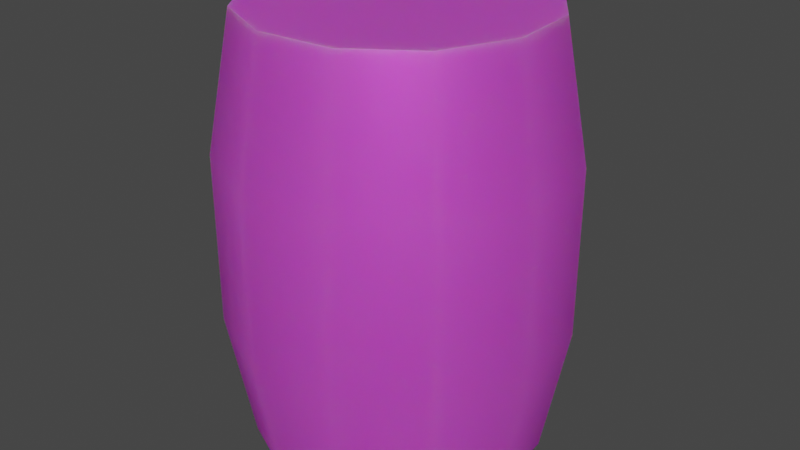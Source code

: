 # Source: barrel.blend  (saved by Blender 3.3.6; exported with 4.5.12 LTS)
import bpy
from mathutils import Matrix  # noqa: F401  (used for matrix-valued properties, if any)

bpy.ops.wm.read_factory_settings(use_empty=True)
scene = bpy.context.scene
scene.name = 'Scene'

# ---- collections
col_collection = bpy.data.collections.new('Collection'); scene.collection.children.link(col_collection)

# ---- images (referenced by path relative to the original .blend; pixels are not part of the script)
import os
ASSET_DIR = os.environ.get("B2B_ASSET_DIR", "")  # directory of the original .blend (textures are referenced by path, not embedded)
HERE = os.path.dirname(os.path.abspath(__file__))  # packed textures are extracted next to this script under _unpacked/

def load_image(name, relpath, width, height, colorspace="sRGB"):
    """Load a texture the original file referenced (path relative to the .blend, or extracted next to this script)."""
    p = next((c for c in (os.path.join(HERE, relpath), os.path.join(ASSET_DIR, relpath)) if relpath and os.path.exists(c)), "")
    if p:
        img = bpy.data.images.load(p, check_existing=True)
        img.name = name
    else:  # same state as the original file: an image datablock whose file is absent (Cycles renders it pink)
        img = bpy.data.images.new(name, width, height)
        img.source = "FILE"
        img.filepath = "//" + (relpath or name)
    img.colorspace_settings.name = colorspace
    return img
img_celt_prop_1_png = load_image('celt_prop_1.png', 'celt_prop_1.png', 1024, 1024, 'sRGB')

# ---- materials (node trees are filled in below, after node groups)
mat_brit_struct_002_004 = bpy.data.materials.new('BRIT_STRUCT_002.004')
mat_brit_struct_002_004.use_transparent_shadow = False
mat_brit_struct_002_004.diffuse_color = (0.64, 0.64, 0.64, 1.0)
mat_brit_struct_002_004.metallic = 0.5

# ---- material node trees
mat_brit_struct_002_004.use_nodes = True; mat_brit_struct_002_004.node_tree.nodes.clear()
_N = mat_brit_struct_002_004.node_tree.nodes; _L = mat_brit_struct_002_004.node_tree.links
n0 = _N.new('ShaderNodeBsdfPrincipled'); n0.name = 'Principled BSDF'; n0.location = (0, 300)
n0.distribution = 'GGX'
n0.subsurface_method = 'RANDOM_WALK_SKIN'
n0.inputs[1].default_value = 0.5
n0.inputs[3].default_value = 1.45
n0.inputs[8].default_value = 1.0
n0.inputs[10].default_value = 0.1368
n0.inputs[13].default_value = 0.0
n0.inputs[27].default_value = (0.0, 0.0, 0.0, 1.0)
n0.inputs[28].default_value = 1.0
n1 = _N.new('ShaderNodeOutputMaterial'); n1.name = 'Material Output'; n1.location = (300, 300)
n2 = _N.new('ShaderNodeTexImage'); n2.name = 'Image Texture'; n2.location = (-290, 280)
n2.image = img_celt_prop_1_png
n3 = _N.new('ShaderNodeMix'); n3.name = 'Mix'; n3.location = (-170, 180)
n3.data_type = 'RGBA'
n3.inputs[0].default_value = 0.1368
n3.inputs[7].default_value = (0.8, 0.8, 0.8, 1.0)
_L.new(n0.outputs[0], n1.inputs[0])
_L.new(n2.outputs[0], n3.inputs[6])
_L.new(n3.outputs[2], n0.inputs[0])
n1.is_active_output = True

# ---- world
world_world = bpy.data.worlds.new('World'); scene.world = world_world
world_world.use_nodes = True; world_world.node_tree.nodes.clear()
_N = world_world.node_tree.nodes; _L = world_world.node_tree.links
n0 = _N.new('ShaderNodeOutputWorld'); n0.name = 'World Output'; n0.location = (300, 300)
n1 = _N.new('ShaderNodeBackground'); n1.name = 'Background'; n1.location = (10, 300)
n1.inputs[0].default_value = (0.05088, 0.05088, 0.05088, 1.0)
_L.new(n1.outputs[0], n0.inputs[0])
n0.is_active_output = True
world_world.color = (0.05088, 0.05088, 0.05088)
world_world.use_sun_shadow = False
world_world.sun_shadow_jitter_overblur = 0.0

# ---- meshes
me_cube_007 = bpy.data.meshes.new('Cube.007')
me_cube_007.from_pydata([(0.5605, 0.6621, 0.6438), (0.5605, 0.6621, 1.506), (0.1543, 0.8537, 0.6438), (0.1543, 0.8537, 1.506), (-0.2932, 0.8165, 0.6438), (-0.2932, 0.8165, 1.506), (-0.6621, 0.5605, 0.6438), (-0.6621, 0.5605, 1.506), (-0.8537, 0.1543, 0.6438), (-0.8537, 0.1543, 1.506), (-0.8164, -0.2932, 0.6438), (-0.8164, -0.2932, 1.506), (-0.5605, -0.6621, 0.6438), (-0.5605, -0.6621, 1.506), (-0.1543, -0.8537, 0.6438), (-0.1543, -0.8537, 1.506), (0.2932, -0.8165, 0.6438), (0.2932, -0.8165, 1.506), (0.6621, -0.5605, 0.6438), (0.6621, -0.5605, 1.506), (0.8537, -0.1543, 0.6438), (0.8537, -0.1543, 1.506), (0.8165, 0.2932, 1.506), (0.8165, 0.2932, 0.6438), (0.4796, 0.5666, 2.182), (0.4796, 0.5666, -0.03203), (0.132, 0.7304, 2.182), (0.132, 0.7304, -0.03203), (-0.2509, 0.6986, 2.182), (-0.2509, 0.6986, -0.03203), (-0.5665, 0.4796, 2.182), (-0.5665, 0.4796, -0.03203), (-0.7304, 0.132, 2.182), (-0.7304, 0.132, -0.03203), (-0.6986, -0.2509, 2.182), (-0.6986, -0.2509, -0.03203), (-0.4796, -0.5665, 2.182), (-0.4796, -0.5665, -0.03203), (-0.132, -0.7304, 2.182), (-0.132, -0.7304, -0.03203), (0.2509, -0.6986, 2.182), (0.2509, -0.6986, -0.03203), (0.5665, -0.4796, 2.182), (0.5665, -0.4796, -0.03203), (0.7304, -0.132, 2.182), (0.7304, -0.132, -0.03203), (0.6986, 0.2509, 2.182), (0.6986, 0.2509, -0.03203), (0.4796, 0.5666, 2.182), (0.132, 0.7304, 2.182), (-0.2509, 0.6986, 2.182), (-0.5665, 0.4796, 2.182), (-0.7304, 0.132, 2.182), (-0.6986, -0.2509, 2.182), (-0.4796, -0.5665, 2.182), (-0.132, -0.7304, 2.182), (0.2509, -0.6986, 2.182), (0.5665, -0.4796, 2.182), (0.7304, -0.132, 2.182), (0.6986, 0.2509, 2.182)], [], [(23, 22, 21), (45, 20, 18), (18, 16, 41), (16, 14, 39), (47, 23, 20), (21, 19, 18), (17, 15, 14), (19, 17, 16), (13, 11, 10), (35, 10, 8), (8, 6, 31), (6, 4, 29), (12, 10, 35), (14, 12, 37), (11, 9, 8), (7, 5, 4), (9, 7, 6), (15, 13, 12), (1, 22, 23), (2, 0, 25), (3, 26, 24), (0, 23, 47), (29, 4, 2), (3, 1, 0), (24, 46, 22), (5, 3, 2), (32, 30, 7), (15, 38, 36), (19, 42, 40), (46, 44, 21), (34, 32, 9), (7, 30, 28), (13, 36, 34), (44, 42, 19), (17, 40, 38), (28, 26, 3), (20, 23, 21), (43, 45, 18), (43, 18, 41), (41, 16, 39), (45, 47, 20), (20, 21, 18), (16, 17, 14), (18, 19, 16), (12, 13, 10), (33, 35, 8), (33, 8, 31), (31, 6, 29), (37, 12, 35), (39, 14, 37), (10, 11, 8), (6, 7, 4), (8, 9, 6), (14, 15, 12), (0, 1, 23), (27, 2, 25), (1, 3, 24), (25, 0, 47), (27, 29, 2), (2, 3, 0), (1, 24, 22), (4, 5, 2), (9, 32, 7), (13, 15, 36), (17, 19, 40), (22, 46, 21), (11, 34, 9), (5, 7, 28), (11, 13, 34), (21, 44, 19), (15, 17, 38), (5, 28, 3), (49, 56, 57), (57, 58, 59), (59, 48, 49), (49, 50, 56), (51, 52, 50), (53, 54, 55), (55, 56, 53), (57, 59, 49), (50, 52, 56), (53, 56, 52)])
me_cube_007.polygons.foreach_set('use_smooth', [1, 1, 1, 1, 1, 1, 1, 1, 1, 1, 1, 1, 1, 1, 1, 1, 1, 1, 1, 1, 1, 1, 1, 1, 1, 1, 1, 1, 1, 1, 1, 1, 1, 1, 1, 1, 1, 1, 1, 1, 1, 1, 1, 1, 1, 1, 1, 1, 1, 1, 1, 1, 1, 1, 1, 1, 1, 1, 1, 1, 1, 1, 1, 1, 1, 1, 1, 1, 1, 1, 1, 1, 0, 0, 0, 0, 0, 0, 0, 0, 0, 0])
_uv = me_cube_007.uv_layers.new(name='Cube_007-mesh-map-0')
_uv.uv.foreach_set('vector', [0.9171, 0.3733, 0.9561, 0.3733, 0.9561, 0.4022, 0.878, 0.4022, 0.9171, 0.4022, 0.9171, 0.4312, 0.9171, 0.4312, 0.9171, 0.4601, 0.878, 0.4601, 0.9171, 0.4603, 0.9171, 0.4313, 0.878, 0.4313, 0.878, 0.3733, 0.9171, 0.3733, 0.9171, 0.4022, 0.9561, 0.4022, 0.9561, 0.4312, 0.9171, 0.4312, 0.9561, 0.4603, 0.9561, 0.4313, 0.9171, 0.4313, 0.9561, 0.4312, 0.9561, 0.4601, 0.9171, 0.4601, 0.9561, 0.4024, 0.9561, 0.3734, 0.9171, 0.3734, 0.878, 0.3734, 0.9171, 0.3734, 0.9171, 0.3445, 0.9171, 0.3445, 0.9171, 0.3155, 0.878, 0.3155, 0.9171, 0.3155, 0.9171, 0.2866, 0.878, 0.2866, 0.9171, 0.4024, 0.9171, 0.3734, 0.878, 0.3734, 0.9171, 0.4313, 0.9171, 0.4024, 0.878, 0.4024, 0.9561, 0.3734, 0.9561, 0.3445, 0.9171, 0.3445, 0.9561, 0.3155, 0.9561, 0.2866, 0.9171, 0.2866, 0.9561, 0.3445, 0.9561, 0.3155, 0.9171, 0.3155, 0.9561, 0.4313, 0.9561, 0.4024, 0.9171, 0.4024, 0.9561, 0.3443, 0.9561, 0.3733, 0.9171, 0.3733, 0.9171, 0.3154, 0.9171, 0.3443, 0.878, 0.3443, 0.9561, 0.3154, 0.9952, 0.3154, 0.9952, 0.3443, 0.9171, 0.3443, 0.9171, 0.3733, 0.878, 0.3733, 0.878, 0.2866, 0.9171, 0.2866, 0.9171, 0.3154, 0.9561, 0.3154, 0.9561, 0.3443, 0.9171, 0.3443, 0.9952, 0.3443, 0.9952, 0.3733, 0.9561, 0.3733, 0.9561, 0.2866, 0.9561, 0.3154, 0.9171, 0.3154, 0.9952, 0.3445, 0.9952, 0.3155, 0.9561, 0.3155, 0.9561, 0.4313, 0.9952, 0.4313, 0.9952, 0.4024, 0.9561, 0.4312, 0.9952, 0.4312, 0.9952, 0.4601, 0.9952, 0.3733, 0.9952, 0.4022, 0.9561, 0.4022, 0.9952, 0.3734, 0.9952, 0.3445, 0.9561, 0.3445, 0.9561, 0.3155, 0.9952, 0.3155, 0.9952, 0.2866, 0.9561, 0.4024, 0.9952, 0.4024, 0.9952, 0.3734, 0.9952, 0.4022, 0.9952, 0.4312, 0.9561, 0.4312, 0.9561, 0.4603, 0.9952, 0.4603, 0.9952, 0.4313, 0.9952, 0.2866, 0.9952, 0.3154, 0.9561, 0.3154, 0.9171, 0.4022, 0.9171, 0.3733, 0.9561, 0.4022, 0.878, 0.4312, 0.878, 0.4022, 0.9171, 0.4312, 0.878, 0.4312, 0.9171, 0.4312, 0.878, 0.4601, 0.878, 0.4603, 0.9171, 0.4603, 0.878, 0.4313, 0.878, 0.4022, 0.878, 0.3733, 0.9171, 0.4022, 0.9171, 0.4022, 0.9561, 0.4022, 0.9171, 0.4312, 0.9171, 0.4603, 0.9561, 0.4603, 0.9171, 0.4313, 0.9171, 0.4312, 0.9561, 0.4312, 0.9171, 0.4601, 0.9171, 0.4024, 0.9561, 0.4024, 0.9171, 0.3734, 0.878, 0.3445, 0.878, 0.3734, 0.9171, 0.3445, 0.878, 0.3445, 0.9171, 0.3445, 0.878, 0.3155, 0.878, 0.3155, 0.9171, 0.3155, 0.878, 0.2866, 0.878, 0.4024, 0.9171, 0.4024, 0.878, 0.3734, 0.878, 0.4313, 0.9171, 0.4313, 0.878, 0.4024, 0.9171, 0.3734, 0.9561, 0.3734, 0.9171, 0.3445, 0.9171, 0.3155, 0.9561, 0.3155, 0.9171, 0.2866, 0.9171, 0.3445, 0.9561, 0.3445, 0.9171, 0.3155, 0.9171, 0.4313, 0.9561, 0.4313, 0.9171, 0.4024, 0.9171, 0.3443, 0.9561, 0.3443, 0.9171, 0.3733, 0.878, 0.3154, 0.9171, 0.3154, 0.878, 0.3443, 0.9561, 0.3443, 0.9561, 0.3154, 0.9952, 0.3443, 0.878, 0.3443, 0.9171, 0.3443, 0.878, 0.3733, 0.878, 0.3154, 0.878, 0.2866, 0.9171, 0.3154, 0.9171, 0.3154, 0.9561, 0.3154, 0.9171, 0.3443, 0.9561, 0.3443, 0.9952, 0.3443, 0.9561, 0.3733, 0.9171, 0.2866, 0.9561, 0.2866, 0.9171, 0.3154, 0.9561, 0.3445, 0.9952, 0.3445, 0.9561, 0.3155, 0.9561, 0.4024, 0.9561, 0.4313, 0.9952, 0.4024, 0.9561, 0.4601, 0.9561, 0.4312, 0.9952, 0.4601, 0.9561, 0.3733, 0.9952, 0.3733, 0.9561, 0.4022, 0.9561, 0.3734, 0.9952, 0.3734, 0.9561, 0.3445, 0.9561, 0.2866, 0.9561, 0.3155, 0.9952, 0.2866, 0.9561, 0.3734, 0.9561, 0.4024, 0.9952, 0.3734, 0.9561, 0.4022, 0.9952, 0.4022, 0.9561, 0.4312, 0.9561, 0.4313, 0.9561, 0.4603, 0.9952, 0.4313, 0.9561, 0.2866, 0.9952, 0.2866, 0.9561, 0.3154, 0.8611, 0.3831, 0.8178, 0.3081, 0.841, 0.3081, 0.841, 0.3081, 0.8611, 0.3197, 0.8727, 0.3398, 0.8727, 0.3398, 0.8727, 0.363, 0.8611, 0.3831, 0.8611, 0.3831, 0.841, 0.3947, 0.8178, 0.3081, 0.8178, 0.3947, 0.7978, 0.3831, 0.841, 0.3947, 0.7862, 0.363, 0.7862, 0.3398, 0.7978, 0.3197, 0.7978, 0.3197, 0.8178, 0.3081, 0.7862, 0.363, 0.841, 0.3081, 0.8727, 0.3398, 0.8611, 0.3831, 0.841, 0.3947, 0.7978, 0.3831, 0.8178, 0.3081, 0.7862, 0.363, 0.8178, 0.3081, 0.7978, 0.3831])
_uv.active_render = True
_uv = me_cube_007.uv_layers.new(name='Cube_007-mesh-map-1')
_uv.uv.foreach_set('vector', [0.8099, 0.0233, 0.8099, 0.01056, 0.818, 0.01053, 0.8174, 0.03448, 0.818, 0.02327, 0.825, 0.02553, 0.7519, 0.02947, 0.7585, 0.02933, 0.7593, 0.04151, 0.7585, 0.02933, 0.7665, 0.02931, 0.7661, 0.0415, 0.8105, 0.0345, 0.8099, 0.0233, 0.818, 0.02327, 0.818, 0.01053, 0.825, 0.0128, 0.825, 0.02553, 0.7585, 0.01387, 0.7665, 0.01385, 0.7665, 0.02931, 0.7519, 0.014, 0.7585, 0.01387, 0.7585, 0.02933, 0.7994, 0.02943, 0.7927, 0.02936, 0.7927, 0.01389, 0.792, 0.001801, 0.7927, 0.01389, 0.7847, 0.01388, 0.7847, 0.01388, 0.7774, 0.01394, 0.7789, 0.001844, 0.6594, 0.5078, 0.6528, 0.5074, 0.652, 0.4955, 0.7994, 0.01396, 0.7927, 0.01389, 0.792, 0.001801, 0.7665, 0.02931, 0.7738, 0.02941, 0.7724, 0.04158, 0.7927, 0.02936, 0.7847, 0.02935, 0.7847, 0.01388, 0.6594, 0.5232, 0.6528, 0.5228, 0.6528, 0.5074, 0.7847, 0.02935, 0.7774, 0.02941, 0.7774, 0.01394, 0.7665, 0.01385, 0.7738, 0.01394, 0.7738, 0.02941, 0.803, 0.01288, 0.8099, 0.01056, 0.8099, 0.0233, 0.6448, 0.5073, 0.6375, 0.5076, 0.6389, 0.4957, 0.6448, 0.5228, 0.6452, 0.535, 0.6389, 0.5353, 0.803, 0.02561, 0.8099, 0.0233, 0.8105, 0.0345, 0.652, 0.4955, 0.6528, 0.5074, 0.6448, 0.5073, 0.6448, 0.5228, 0.6375, 0.5231, 0.6375, 0.5076, 0.8045, 0.003797, 0.8105, 0.001817, 0.8099, 0.01056, 0.6528, 0.5228, 0.6448, 0.5228, 0.6448, 0.5073, 0.7851, 0.04151, 0.7789, 0.04156, 0.7774, 0.02941, 0.7665, 0.01385, 0.7661, 0.001792, 0.7724, 0.001875, 0.7519, 0.014, 0.7536, 0.001923, 0.7593, 0.001809, 0.8105, 0.001817, 0.8174, 0.001792, 0.818, 0.01053, 0.792, 0.04151, 0.7851, 0.04151, 0.7847, 0.02935, 0.6594, 0.5232, 0.6577, 0.5354, 0.652, 0.5351, 0.7994, 0.02943, 0.7977, 0.04158, 0.792, 0.04151, 0.8174, 0.001792, 0.8234, 0.003728, 0.825, 0.0128, 0.7585, 0.01387, 0.7593, 0.001809, 0.7661, 0.001792, 0.652, 0.5351, 0.6452, 0.535, 0.6448, 0.5228, 0.818, 0.02327, 0.8099, 0.0233, 0.818, 0.01053, 0.8234, 0.03641, 0.8174, 0.03448, 0.825, 0.02553, 0.7536, 0.04163, 0.7519, 0.02947, 0.7593, 0.04151, 0.7593, 0.04151, 0.7585, 0.02933, 0.7661, 0.0415, 0.8174, 0.03448, 0.8105, 0.0345, 0.818, 0.02327, 0.818, 0.02327, 0.818, 0.01053, 0.825, 0.02553, 0.7585, 0.02933, 0.7585, 0.01387, 0.7665, 0.02931, 0.7519, 0.02947, 0.7519, 0.014, 0.7585, 0.02933, 0.7994, 0.01396, 0.7994, 0.02943, 0.7927, 0.01389, 0.7851, 0.001792, 0.792, 0.001801, 0.7847, 0.01388, 0.7851, 0.001792, 0.7847, 0.01388, 0.7789, 0.001844, 0.6577, 0.4959, 0.6594, 0.5078, 0.652, 0.4955, 0.7977, 0.001867, 0.7994, 0.01396, 0.792, 0.001801, 0.7661, 0.0415, 0.7665, 0.02931, 0.7724, 0.04158, 0.7927, 0.01389, 0.7927, 0.02936, 0.7847, 0.01388, 0.6594, 0.5078, 0.6594, 0.5232, 0.6528, 0.5074, 0.7847, 0.01388, 0.7847, 0.02935, 0.7774, 0.01394, 0.7665, 0.02931, 0.7665, 0.01385, 0.7738, 0.02941, 0.803, 0.02561, 0.803, 0.01288, 0.8099, 0.0233, 0.6452, 0.4955, 0.6448, 0.5073, 0.6389, 0.4957, 0.6375, 0.5231, 0.6448, 0.5228, 0.6389, 0.5353, 0.8045, 0.03648, 0.803, 0.02561, 0.8105, 0.0345, 0.6452, 0.4955, 0.652, 0.4955, 0.6448, 0.5073, 0.6448, 0.5073, 0.6448, 0.5228, 0.6375, 0.5076, 0.803, 0.01288, 0.8045, 0.003797, 0.8099, 0.01056, 0.6528, 0.5074, 0.6528, 0.5228, 0.6448, 0.5073, 0.7847, 0.02935, 0.7851, 0.04151, 0.7774, 0.02941, 0.7738, 0.01394, 0.7665, 0.01385, 0.7724, 0.001875, 0.7585, 0.01387, 0.7519, 0.014, 0.7593, 0.001809, 0.8099, 0.01056, 0.8105, 0.001817, 0.818, 0.01053, 0.7927, 0.02936, 0.792, 0.04151, 0.7847, 0.02935, 0.6528, 0.5228, 0.6594, 0.5232, 0.652, 0.5351, 0.7927, 0.02936, 0.7994, 0.02943, 0.792, 0.04151, 0.818, 0.01053, 0.8174, 0.001792, 0.825, 0.0128, 0.7665, 0.01385, 0.7585, 0.01387, 0.7661, 0.001792, 0.6528, 0.5228, 0.652, 0.5351, 0.6448, 0.5228, 0.7406, 0.6037, 0.7406, 0.578, 0.7465, 0.5815, 0.7465, 0.5815, 0.7499, 0.5874, 0.7499, 0.5943, 0.7499, 0.5943, 0.7465, 0.6003, 0.7406, 0.6037, 0.7406, 0.6037, 0.7337, 0.6037, 0.7406, 0.578, 0.7278, 0.6003, 0.7244, 0.5943, 0.7337, 0.6037, 0.7244, 0.5874, 0.7278, 0.5814, 0.7337, 0.578, 0.7337, 0.578, 0.7406, 0.578, 0.7244, 0.5874, 0.7465, 0.5815, 0.7499, 0.5943, 0.7406, 0.6037, 0.7337, 0.6037, 0.7244, 0.5943, 0.7406, 0.578, 0.7244, 0.5874, 0.7406, 0.578, 0.7244, 0.5943])
me_cube_007.materials.append(mat_brit_struct_002_004)
me_cube_007.materials.append(None)
me_cube_007.materials.append(None)
me_cube_007.materials.append(None)
me_cube_007.update()

# ---- objects
ob_wrld_barrel_a_dae_001 = bpy.data.objects.new('wrld_barrel_a_dae.001', me_cube_007)

# ---- transforms, parenting, visibility, modifiers, constraints
ob_wrld_barrel_a_dae_001.location = (0.0, 0.0, 0.0)

# ---- collection membership
col_collection.objects.link(ob_wrld_barrel_a_dae_001)

# ---- scene / render settings (as saved in the file)
scene.frame_start = 1; scene.frame_end = 250; scene.frame_set(1)
scene.render.engine = 'BLENDER_EEVEE_NEXT'
scene.cycles.sampling_pattern = 'TABULATED_SOBOL'
scene.cycles.use_light_tree = False
scene.view_settings.view_transform = 'Filmic'
bpy.context.view_layer.update()

# ---- added for rendering (the .blend has no active camera and no usable light): camera, sun
cam_auto = bpy.data.cameras.new('AutoCamera')
cam_auto.lens = 50.0
cam_auto.sensor_width = 36.0
cam_auto.clip_end = 1000.0
ob_auto_camera = bpy.data.objects.new('AutoCamera', cam_auto)
scene.collection.objects.link(ob_auto_camera)
ob_auto_camera.location = (3.0312, -3.63744, 3.50012)
ob_auto_camera.rotation_euler = (1.09748, -7.21219e-08, 0.694738)
scene.camera = ob_auto_camera
light_auto_sun = bpy.data.lights.new('AutoSun', 'SUN')
light_auto_sun.energy = 3.0
light_auto_sun.angle = 0.0523599
ob_auto_sun = bpy.data.objects.new('AutoSun', light_auto_sun)
scene.collection.objects.link(ob_auto_sun)
ob_auto_sun.rotation_euler = (0.872665, 0.174533, 0.523599)
bpy.context.view_layer.update()
